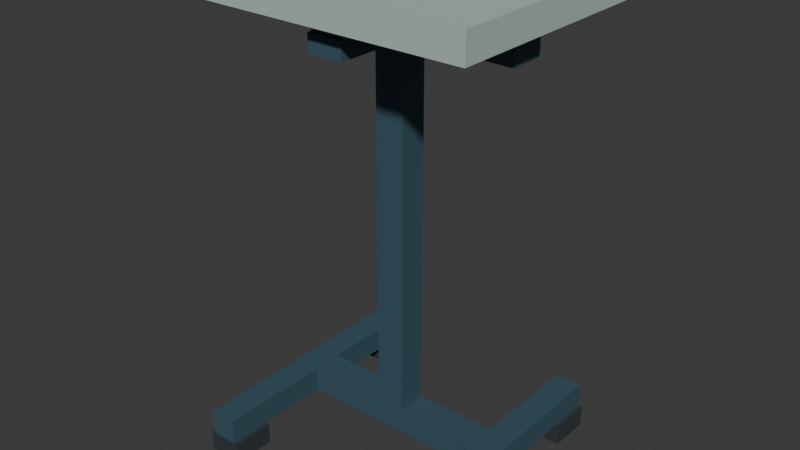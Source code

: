 # Source: source.blend  (saved by Blender 4.3.34; exported with 4.5.12 LTS)
import bpy
from mathutils import Matrix  # noqa: F401  (used for matrix-valued properties, if any)

bpy.ops.wm.read_factory_settings(use_empty=True)
scene = bpy.context.scene
scene.name = 'Scene'

# ---- collections
col_collection = bpy.data.collections.new('Collection'); scene.collection.children.link(col_collection)

# ---- materials (node trees are filled in below, after node groups)
mat_frame_deepbluegray = bpy.data.materials.new('Frame_DeepBlueGray')
mat_frame_deepbluegray.diffuse_color = (0.055, 0.12, 0.16, 1.0)
mat_tray_palesage = bpy.data.materials.new('Tray_PaleSage')
mat_tray_palesage.diffuse_color = (0.49, 0.62, 0.58, 1.0)
mat_pad_mutedsteel = bpy.data.materials.new('Pad_MutedSteel')
mat_pad_mutedsteel.diffuse_color = (0.22, 0.27, 0.28, 1.0)
mat_foot_darkgraphite = bpy.data.materials.new('Foot_DarkGraphite')
mat_foot_darkgraphite.diffuse_color = (0.028, 0.039, 0.044, 1.0)

# ---- material node trees
mat_frame_deepbluegray.use_nodes = True; mat_frame_deepbluegray.node_tree.nodes.clear()
_N = mat_frame_deepbluegray.node_tree.nodes; _L = mat_frame_deepbluegray.node_tree.links
n0 = _N.new('ShaderNodeBsdfPrincipled'); n0.name = 'Principled BSDF'; n0.location = (10, 300)
n0.inputs[0].default_value = (0.055, 0.12, 0.16, 1.0)
n0.inputs[1].default_value = 0.22
n0.inputs[2].default_value = 0.56
n1 = _N.new('ShaderNodeOutputMaterial'); n1.name = 'Material Output'; n1.location = (300, 300)
_L.new(n0.outputs[0], n1.inputs[0])
n1.is_active_output = True
mat_tray_palesage.use_nodes = True; mat_tray_palesage.node_tree.nodes.clear()
_N = mat_tray_palesage.node_tree.nodes; _L = mat_tray_palesage.node_tree.links
n0 = _N.new('ShaderNodeBsdfPrincipled'); n0.name = 'Principled BSDF'; n0.location = (10, 300)
n0.inputs[0].default_value = (0.49, 0.62, 0.58, 1.0)
n0.inputs[1].default_value = 0.12
n0.inputs[2].default_value = 0.61
n1 = _N.new('ShaderNodeOutputMaterial'); n1.name = 'Material Output'; n1.location = (300, 300)
_L.new(n0.outputs[0], n1.inputs[0])
n1.is_active_output = True
mat_pad_mutedsteel.use_nodes = True; mat_pad_mutedsteel.node_tree.nodes.clear()
_N = mat_pad_mutedsteel.node_tree.nodes; _L = mat_pad_mutedsteel.node_tree.links
n0 = _N.new('ShaderNodeBsdfPrincipled'); n0.name = 'Principled BSDF'; n0.location = (10, 300)
n0.inputs[0].default_value = (0.22, 0.27, 0.28, 1.0)
n0.inputs[1].default_value = 0.55
n0.inputs[2].default_value = 0.46
n1 = _N.new('ShaderNodeOutputMaterial'); n1.name = 'Material Output'; n1.location = (300, 300)
_L.new(n0.outputs[0], n1.inputs[0])
n1.is_active_output = True
mat_foot_darkgraphite.use_nodes = True; mat_foot_darkgraphite.node_tree.nodes.clear()
_N = mat_foot_darkgraphite.node_tree.nodes; _L = mat_foot_darkgraphite.node_tree.links
n0 = _N.new('ShaderNodeBsdfPrincipled'); n0.name = 'Principled BSDF'; n0.location = (10, 300)
n0.inputs[0].default_value = (0.028, 0.039, 0.044, 1.0)
n0.inputs[2].default_value = 0.84
n1 = _N.new('ShaderNodeOutputMaterial'); n1.name = 'Material Output'; n1.location = (300, 300)
_L.new(n0.outputs[0], n1.inputs[0])
n1.is_active_output = True

# ---- world
world_world = bpy.data.worlds.new('World'); scene.world = world_world
world_world.use_nodes = True; world_world.node_tree.nodes.clear()
_N = world_world.node_tree.nodes; _L = world_world.node_tree.links
n0 = _N.new('ShaderNodeOutputWorld'); n0.name = 'World Output'; n0.location = (300, 300)
n1 = _N.new('ShaderNodeBackground'); n1.name = 'Background'; n1.location = (10, 300)
n1.inputs[0].default_value = (0.05088, 0.05088, 0.05088, 1.0)
_L.new(n1.outputs[0], n0.inputs[0])
n0.is_active_output = True
world_world.color = (0.05088, 0.05088, 0.05088)
world_world.sun_shadow_jitter_overblur = 0.0

# ---- meshes
me_continuous_emptyshallowtray = bpy.data.meshes.new('Continuous_EmptyShallowTray')
me_continuous_emptyshallowtray.from_pydata([(-0.38, -0.28, 1.15), (0.38, -0.28, 1.15), (0.38, 0.28, 1.15), (-0.38, 0.28, 1.15), (-0.38, -0.28, 1.22), (0.38, -0.28, 1.22), (0.38, 0.28, 1.22), (-0.38, 0.28, 1.22), (-0.355, -0.255, 1.22), (0.355, -0.255, 1.22), (0.355, 0.255, 1.22), (-0.355, 0.255, 1.22), (-0.355, -0.255, 1.172), (0.355, -0.255, 1.172), (0.355, 0.255, 1.172), (-0.355, 0.255, 1.172)], [], [(3, 2, 1, 0), (12, 13, 14, 15), (0, 1, 5, 4), (1, 2, 6, 5), (2, 3, 7, 6), (3, 0, 4, 7), (4, 5, 9, 8), (5, 6, 10, 9), (6, 7, 11, 10), (7, 4, 8, 11), (8, 9, 13, 12), (9, 10, 14, 13), (10, 11, 15, 14), (11, 8, 12, 15)])
me_continuous_emptyshallowtray.polygons.foreach_set('material_index', [1, 1, 1, 1, 1, 1, 1, 1, 1, 1, 1, 1, 1, 1])
me_continuous_emptyshallowtray.materials.append(mat_frame_deepbluegray)
me_continuous_emptyshallowtray.materials.append(mat_tray_palesage)
me_continuous_emptyshallowtray.materials.append(mat_pad_mutedsteel)
me_continuous_emptyshallowtray.materials.append(mat_foot_darkgraphite)
me_continuous_emptyshallowtray.update()
me_continuous_fourarmcrossbearer = bpy.data.meshes.new('Continuous_FourArmCrossBearer')
me_continuous_fourarmcrossbearer.from_pydata([(-0.325, -0.045, 1.075), (-0.045, -0.045, 1.075), (-0.045, -0.235, 1.075), (0.045, -0.235, 1.075), (0.045, -0.045, 1.075), (0.325, -0.045, 1.075), (0.325, 0.045, 1.075), (0.045, 0.045, 1.075), (0.045, 0.235, 1.075), (-0.045, 0.235, 1.075), (-0.045, 0.045, 1.075), (-0.325, 0.045, 1.075), (-0.325, -0.045, 1.12), (-0.045, -0.045, 1.12), (-0.045, -0.235, 1.12), (0.045, -0.235, 1.12), (0.045, -0.045, 1.12), (0.325, -0.045, 1.12), (0.325, 0.045, 1.12), (0.045, 0.045, 1.12), (0.045, 0.235, 1.12), (-0.045, 0.235, 1.12), (-0.045, 0.045, 1.12), (-0.325, 0.045, 1.12)], [], [(1, 0, 11), (3, 2, 1), (4, 3, 1), (4, 1, 11), (5, 4, 11), (7, 6, 5), (9, 8, 7), (10, 9, 7), (10, 7, 5), (11, 10, 5), (23, 12, 13), (13, 14, 15), (13, 15, 16), (23, 13, 16), (23, 16, 17), (17, 18, 19), (19, 20, 21), (19, 21, 22), (17, 19, 22), (17, 22, 23), (0, 1, 13, 12), (1, 2, 14, 13), (2, 3, 15, 14), (3, 4, 16, 15), (4, 5, 17, 16), (5, 6, 18, 17), (6, 7, 19, 18), (7, 8, 20, 19), (8, 9, 21, 20), (9, 10, 22, 21), (10, 11, 23, 22), (11, 0, 12, 23)])
me_continuous_fourarmcrossbearer.materials.append(mat_frame_deepbluegray)
me_continuous_fourarmcrossbearer.materials.append(mat_tray_palesage)
me_continuous_fourarmcrossbearer.materials.append(mat_pad_mutedsteel)
me_continuous_fourarmcrossbearer.materials.append(mat_foot_darkgraphite)
me_continuous_fourarmcrossbearer.update()
me_left_fulltraybearingpad = bpy.data.meshes.new('Left_FullTrayBearingPad')
me_left_fulltraybearingpad.from_pydata([(-0.315, -0.045, 1.12), (-0.225, -0.045, 1.12), (-0.315, 0.045, 1.12), (-0.225, 0.045, 1.12), (-0.315, -0.045, 1.15), (-0.225, -0.045, 1.15), (-0.315, 0.045, 1.15), (-0.225, 0.045, 1.15)], [], [(0, 2, 3, 1), (4, 5, 7, 6), (0, 1, 5, 4), (2, 6, 7, 3), (0, 4, 6, 2), (1, 3, 7, 5)])
me_left_fulltraybearingpad.polygons.foreach_set('material_index', [2, 2, 2, 2, 2, 2])
me_left_fulltraybearingpad.materials.append(mat_frame_deepbluegray)
me_left_fulltraybearingpad.materials.append(mat_tray_palesage)
me_left_fulltraybearingpad.materials.append(mat_pad_mutedsteel)
me_left_fulltraybearingpad.materials.append(mat_foot_darkgraphite)
me_left_fulltraybearingpad.update()
me_right_fulltraybearingpad = bpy.data.meshes.new('Right_FullTrayBearingPad')
me_right_fulltraybearingpad.from_pydata([(0.225, -0.045, 1.12), (0.315, -0.045, 1.12), (0.225, 0.045, 1.12), (0.315, 0.045, 1.12), (0.225, -0.045, 1.15), (0.315, -0.045, 1.15), (0.225, 0.045, 1.15), (0.315, 0.045, 1.15)], [], [(0, 2, 3, 1), (4, 5, 7, 6), (0, 1, 5, 4), (2, 6, 7, 3), (0, 4, 6, 2), (1, 3, 7, 5)])
me_right_fulltraybearingpad.polygons.foreach_set('material_index', [2, 2, 2, 2, 2, 2])
me_right_fulltraybearingpad.materials.append(mat_frame_deepbluegray)
me_right_fulltraybearingpad.materials.append(mat_tray_palesage)
me_right_fulltraybearingpad.materials.append(mat_pad_mutedsteel)
me_right_fulltraybearingpad.materials.append(mat_foot_darkgraphite)
me_right_fulltraybearingpad.update()
me_front_fulltraybearingpad = bpy.data.meshes.new('Front_FullTrayBearingPad')
me_front_fulltraybearingpad.from_pydata([(-0.045, -0.225, 1.12), (0.045, -0.225, 1.12), (-0.045, -0.135, 1.12), (0.045, -0.135, 1.12), (-0.045, -0.225, 1.15), (0.045, -0.225, 1.15), (-0.045, -0.135, 1.15), (0.045, -0.135, 1.15)], [], [(0, 2, 3, 1), (4, 5, 7, 6), (0, 1, 5, 4), (2, 6, 7, 3), (0, 4, 6, 2), (1, 3, 7, 5)])
me_front_fulltraybearingpad.polygons.foreach_set('material_index', [2, 2, 2, 2, 2, 2])
me_front_fulltraybearingpad.materials.append(mat_frame_deepbluegray)
me_front_fulltraybearingpad.materials.append(mat_tray_palesage)
me_front_fulltraybearingpad.materials.append(mat_pad_mutedsteel)
me_front_fulltraybearingpad.materials.append(mat_foot_darkgraphite)
me_front_fulltraybearingpad.update()
me_rear_fulltraybearingpad = bpy.data.meshes.new('Rear_FullTrayBearingPad')
me_rear_fulltraybearingpad.from_pydata([(-0.045, 0.135, 1.12), (0.045, 0.135, 1.12), (-0.045, 0.225, 1.12), (0.045, 0.225, 1.12), (-0.045, 0.135, 1.15), (0.045, 0.135, 1.15), (-0.045, 0.225, 1.15), (0.045, 0.225, 1.15)], [], [(0, 2, 3, 1), (4, 5, 7, 6), (0, 1, 5, 4), (2, 6, 7, 3), (0, 4, 6, 2), (1, 3, 7, 5)])
me_rear_fulltraybearingpad.polygons.foreach_set('material_index', [2, 2, 2, 2, 2, 2])
me_rear_fulltraybearingpad.materials.append(mat_frame_deepbluegray)
me_rear_fulltraybearingpad.materials.append(mat_tray_palesage)
me_rear_fulltraybearingpad.materials.append(mat_pad_mutedsteel)
me_rear_fulltraybearingpad.materials.append(mat_foot_darkgraphite)
me_rear_fulltraybearingpad.update()
me_fixed_straightcentralcolumn = bpy.data.meshes.new('Fixed_StraightCentralColumn')
me_fixed_straightcentralcolumn.from_pydata([(-0.0375, -0.0375, 0.12), (0.0375, -0.0375, 0.12), (-0.0375, 0.0375, 0.12), (0.0375, 0.0375, 0.12), (-0.0375, -0.0375, 1.075), (0.0375, -0.0375, 1.075), (-0.0375, 0.0375, 1.075), (0.0375, 0.0375, 1.075)], [], [(0, 2, 3, 1), (4, 5, 7, 6), (0, 1, 5, 4), (2, 6, 7, 3), (0, 4, 6, 2), (1, 3, 7, 5)])
me_fixed_straightcentralcolumn.materials.append(mat_frame_deepbluegray)
me_fixed_straightcentralcolumn.materials.append(mat_tray_palesage)
me_fixed_straightcentralcolumn.materials.append(mat_pad_mutedsteel)
me_fixed_straightcentralcolumn.materials.append(mat_foot_darkgraphite)
me_fixed_straightcentralcolumn.update()
me_continuous_lowhbase = bpy.data.meshes.new('Continuous_LowHBase')
me_continuous_lowhbase.from_pydata([(-0.32, -0.34, 0.055), (-0.25, -0.34, 0.055), (-0.25, -0.04, 0.055), (0.25, -0.04, 0.055), (0.25, -0.34, 0.055), (0.32, -0.34, 0.055), (0.32, 0.34, 0.055), (0.25, 0.34, 0.055), (0.25, 0.04, 0.055), (-0.25, 0.04, 0.055), (-0.25, 0.34, 0.055), (-0.32, 0.34, 0.055), (-0.32, -0.34, 0.12), (-0.25, -0.34, 0.12), (-0.25, -0.04, 0.12), (0.25, -0.04, 0.12), (0.25, -0.34, 0.12), (0.32, -0.34, 0.12), (0.32, 0.34, 0.12), (0.25, 0.34, 0.12), (0.25, 0.04, 0.12), (-0.25, 0.04, 0.12), (-0.25, 0.34, 0.12), (-0.32, 0.34, 0.12)], [], [(1, 0, 11), (2, 1, 11), (5, 4, 3), (6, 5, 3), (8, 7, 6), (8, 6, 3), (8, 3, 2), (9, 8, 2), (9, 2, 11), (11, 10, 9), (23, 12, 13), (23, 13, 14), (15, 16, 17), (15, 17, 18), (18, 19, 20), (15, 18, 20), (14, 15, 20), (14, 20, 21), (23, 14, 21), (21, 22, 23), (0, 1, 13, 12), (1, 2, 14, 13), (2, 3, 15, 14), (3, 4, 16, 15), (4, 5, 17, 16), (5, 6, 18, 17), (6, 7, 19, 18), (7, 8, 20, 19), (8, 9, 21, 20), (9, 10, 22, 21), (10, 11, 23, 22), (11, 0, 12, 23)])
me_continuous_lowhbase.materials.append(mat_frame_deepbluegray)
me_continuous_lowhbase.materials.append(mat_tray_palesage)
me_continuous_lowhbase.materials.append(mat_pad_mutedsteel)
me_continuous_lowhbase.materials.append(mat_foot_darkgraphite)
me_continuous_lowhbase.update()
me_left_frontfullgroundfoot = bpy.data.meshes.new('Left_FrontFullGroundFoot')
me_left_frontfullgroundfoot.from_pydata([(-0.33, -0.34, 0.0), (-0.24, -0.34, 0.0), (-0.33, -0.23, 0.0), (-0.24, -0.23, 0.0), (-0.33, -0.34, 0.055), (-0.24, -0.34, 0.055), (-0.33, -0.23, 0.055), (-0.24, -0.23, 0.055)], [], [(0, 2, 3, 1), (4, 5, 7, 6), (0, 1, 5, 4), (2, 6, 7, 3), (0, 4, 6, 2), (1, 3, 7, 5)])
me_left_frontfullgroundfoot.polygons.foreach_set('material_index', [3, 3, 3, 3, 3, 3])
me_left_frontfullgroundfoot.materials.append(mat_frame_deepbluegray)
me_left_frontfullgroundfoot.materials.append(mat_tray_palesage)
me_left_frontfullgroundfoot.materials.append(mat_pad_mutedsteel)
me_left_frontfullgroundfoot.materials.append(mat_foot_darkgraphite)
me_left_frontfullgroundfoot.update()
me_left_rearfullgroundfoot = bpy.data.meshes.new('Left_RearFullGroundFoot')
me_left_rearfullgroundfoot.from_pydata([(-0.33, 0.23, 0.0), (-0.24, 0.23, 0.0), (-0.33, 0.34, 0.0), (-0.24, 0.34, 0.0), (-0.33, 0.23, 0.055), (-0.24, 0.23, 0.055), (-0.33, 0.34, 0.055), (-0.24, 0.34, 0.055)], [], [(0, 2, 3, 1), (4, 5, 7, 6), (0, 1, 5, 4), (2, 6, 7, 3), (0, 4, 6, 2), (1, 3, 7, 5)])
me_left_rearfullgroundfoot.polygons.foreach_set('material_index', [3, 3, 3, 3, 3, 3])
me_left_rearfullgroundfoot.materials.append(mat_frame_deepbluegray)
me_left_rearfullgroundfoot.materials.append(mat_tray_palesage)
me_left_rearfullgroundfoot.materials.append(mat_pad_mutedsteel)
me_left_rearfullgroundfoot.materials.append(mat_foot_darkgraphite)
me_left_rearfullgroundfoot.update()
me_right_frontfullgroundfoot = bpy.data.meshes.new('Right_FrontFullGroundFoot')
me_right_frontfullgroundfoot.from_pydata([(0.24, -0.34, 0.0), (0.33, -0.34, 0.0), (0.24, -0.23, 0.0), (0.33, -0.23, 0.0), (0.24, -0.34, 0.055), (0.33, -0.34, 0.055), (0.24, -0.23, 0.055), (0.33, -0.23, 0.055)], [], [(0, 2, 3, 1), (4, 5, 7, 6), (0, 1, 5, 4), (2, 6, 7, 3), (0, 4, 6, 2), (1, 3, 7, 5)])
me_right_frontfullgroundfoot.polygons.foreach_set('material_index', [3, 3, 3, 3, 3, 3])
me_right_frontfullgroundfoot.materials.append(mat_frame_deepbluegray)
me_right_frontfullgroundfoot.materials.append(mat_tray_palesage)
me_right_frontfullgroundfoot.materials.append(mat_pad_mutedsteel)
me_right_frontfullgroundfoot.materials.append(mat_foot_darkgraphite)
me_right_frontfullgroundfoot.update()
me_right_rearfullgroundfoot = bpy.data.meshes.new('Right_RearFullGroundFoot')
me_right_rearfullgroundfoot.from_pydata([(0.24, 0.23, 0.0), (0.33, 0.23, 0.0), (0.24, 0.34, 0.0), (0.33, 0.34, 0.0), (0.24, 0.23, 0.055), (0.33, 0.23, 0.055), (0.24, 0.34, 0.055), (0.33, 0.34, 0.055)], [], [(0, 2, 3, 1), (4, 5, 7, 6), (0, 1, 5, 4), (2, 6, 7, 3), (0, 4, 6, 2), (1, 3, 7, 5)])
me_right_rearfullgroundfoot.polygons.foreach_set('material_index', [3, 3, 3, 3, 3, 3])
me_right_rearfullgroundfoot.materials.append(mat_frame_deepbluegray)
me_right_rearfullgroundfoot.materials.append(mat_tray_palesage)
me_right_rearfullgroundfoot.materials.append(mat_pad_mutedsteel)
me_right_rearfullgroundfoot.materials.append(mat_foot_darkgraphite)
me_right_rearfullgroundfoot.update()

# ---- objects
ob_onefixedtrayprojectorstand = bpy.data.objects.new('OneFixedTrayProjectorStand', None)
ob_continuous_emptyshallowtray = bpy.data.objects.new('Continuous_EmptyShallowTray', me_continuous_emptyshallowtray)
ob_continuous_fourarmcrossbearer = bpy.data.objects.new('Continuous_FourArmCrossBearer', me_continuous_fourarmcrossbearer)
ob_left_fulltraybearingpad = bpy.data.objects.new('Left_FullTrayBearingPad', me_left_fulltraybearingpad)
ob_right_fulltraybearingpad = bpy.data.objects.new('Right_FullTrayBearingPad', me_right_fulltraybearingpad)
ob_front_fulltraybearingpad = bpy.data.objects.new('Front_FullTrayBearingPad', me_front_fulltraybearingpad)
ob_rear_fulltraybearingpad = bpy.data.objects.new('Rear_FullTrayBearingPad', me_rear_fulltraybearingpad)
ob_fixed_straightcentralcolumn = bpy.data.objects.new('Fixed_StraightCentralColumn', me_fixed_straightcentralcolumn)
ob_continuous_lowhbase = bpy.data.objects.new('Continuous_LowHBase', me_continuous_lowhbase)
ob_left_frontfullgroundfoot = bpy.data.objects.new('Left_FrontFullGroundFoot', me_left_frontfullgroundfoot)
ob_left_rearfullgroundfoot = bpy.data.objects.new('Left_RearFullGroundFoot', me_left_rearfullgroundfoot)
ob_right_frontfullgroundfoot = bpy.data.objects.new('Right_FrontFullGroundFoot', me_right_frontfullgroundfoot)
ob_right_rearfullgroundfoot = bpy.data.objects.new('Right_RearFullGroundFoot', me_right_rearfullgroundfoot)

# ---- transforms, parenting, visibility, modifiers, constraints
ob_onefixedtrayprojectorstand.location = (0.0, 0.0, 0.0)
ob_continuous_emptyshallowtray.parent = ob_onefixedtrayprojectorstand
ob_continuous_emptyshallowtray.location = (0.0, 0.0, 0.0)
ob_continuous_fourarmcrossbearer.parent = ob_onefixedtrayprojectorstand
ob_continuous_fourarmcrossbearer.location = (0.0, 0.0, 0.0)
ob_left_fulltraybearingpad.parent = ob_onefixedtrayprojectorstand
ob_left_fulltraybearingpad.location = (0.0, 0.0, 0.0)
ob_right_fulltraybearingpad.parent = ob_onefixedtrayprojectorstand
ob_right_fulltraybearingpad.location = (0.0, 0.0, 0.0)
ob_front_fulltraybearingpad.parent = ob_onefixedtrayprojectorstand
ob_front_fulltraybearingpad.location = (0.0, 0.0, 0.0)
ob_rear_fulltraybearingpad.parent = ob_onefixedtrayprojectorstand
ob_rear_fulltraybearingpad.location = (0.0, 0.0, 0.0)
ob_fixed_straightcentralcolumn.parent = ob_onefixedtrayprojectorstand
ob_fixed_straightcentralcolumn.location = (0.0, 0.0, 0.0)
ob_continuous_lowhbase.parent = ob_onefixedtrayprojectorstand
ob_continuous_lowhbase.location = (0.0, 0.0, 0.0)
ob_left_frontfullgroundfoot.parent = ob_onefixedtrayprojectorstand
ob_left_frontfullgroundfoot.location = (0.0, 0.0, 0.0)
ob_left_rearfullgroundfoot.parent = ob_onefixedtrayprojectorstand
ob_left_rearfullgroundfoot.location = (0.0, 0.0, 0.0)
ob_right_frontfullgroundfoot.parent = ob_onefixedtrayprojectorstand
ob_right_frontfullgroundfoot.location = (0.0, 0.0, 0.0)
ob_right_rearfullgroundfoot.parent = ob_onefixedtrayprojectorstand
ob_right_rearfullgroundfoot.location = (0.0, 0.0, 0.0)

# ---- collection membership
scene.collection.objects.link(ob_onefixedtrayprojectorstand)
scene.collection.objects.link(ob_continuous_emptyshallowtray)
scene.collection.objects.link(ob_continuous_fourarmcrossbearer)
scene.collection.objects.link(ob_left_fulltraybearingpad)
scene.collection.objects.link(ob_right_fulltraybearingpad)
scene.collection.objects.link(ob_front_fulltraybearingpad)
scene.collection.objects.link(ob_rear_fulltraybearingpad)
scene.collection.objects.link(ob_fixed_straightcentralcolumn)
scene.collection.objects.link(ob_continuous_lowhbase)
scene.collection.objects.link(ob_left_frontfullgroundfoot)
scene.collection.objects.link(ob_left_rearfullgroundfoot)
scene.collection.objects.link(ob_right_frontfullgroundfoot)
scene.collection.objects.link(ob_right_rearfullgroundfoot)

# ---- scene / render settings (as saved in the file)
scene.frame_start = 1; scene.frame_end = 250; scene.frame_set(1)
scene.render.engine = 'CYCLES'
scene.render.use_compositing = False
scene.cycles.use_denoising = False
scene.cycles.samples = 128
scene.cycles.use_adaptive_sampling = False
scene.cycles.seed = 17
bpy.context.view_layer.update()

# ---- added for rendering (the .blend has no active camera and no usable light): camera, sun
cam_auto = bpy.data.cameras.new('AutoCamera')
cam_auto.lens = 50.0
cam_auto.sensor_width = 36.0
cam_auto.clip_end = 1000.0
ob_auto_camera = bpy.data.objects.new('AutoCamera', cam_auto)
scene.collection.objects.link(ob_auto_camera)
ob_auto_camera.location = (1.47119, -1.76543, 1.78696)
ob_auto_camera.rotation_euler = (1.09748, -7.21219e-08, 0.694738)
scene.camera = ob_auto_camera
light_auto_sun = bpy.data.lights.new('AutoSun', 'SUN')
light_auto_sun.energy = 3.0
light_auto_sun.angle = 0.0523599
ob_auto_sun = bpy.data.objects.new('AutoSun', light_auto_sun)
scene.collection.objects.link(ob_auto_sun)
ob_auto_sun.rotation_euler = (0.872665, 0.174533, 0.523599)
bpy.context.view_layer.update()
